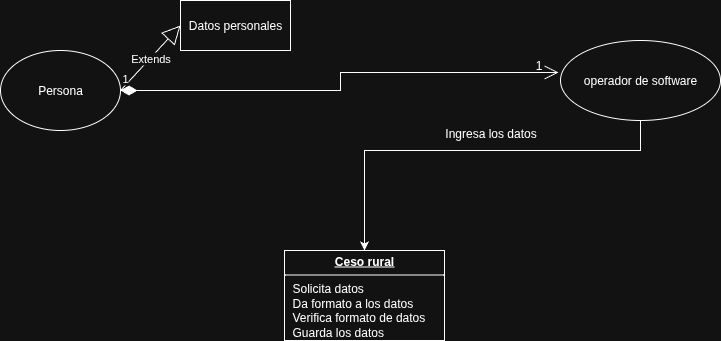

The diagram above was exported from draw.io. Its source (the exported page's mxGraphModel, read from the mxfile embedded in the PNG):
<mxGraphModel dx="872" dy="445" grid="1" gridSize="10" guides="1" tooltips="1" connect="1" arrows="1" fold="1" page="1" pageScale="1" pageWidth="827" pageHeight="1169" math="0" shadow="0">
  <root>
    <mxCell id="0" />
    <mxCell id="1" parent="0" />
    <mxCell id="dywFFuiF7P3dGnKgehNi-1" value="Persona" style="ellipse;whiteSpace=wrap;html=1;" vertex="1" parent="1">
      <mxGeometry x="50" y="130" width="120" height="80" as="geometry" />
    </mxCell>
    <mxCell id="PpiVpmuqDZcM3-5DstGH-10" style="edgeStyle=orthogonalEdgeStyle;rounded=0;orthogonalLoop=1;jettySize=auto;html=1;" edge="1" parent="1" source="dywFFuiF7P3dGnKgehNi-2" target="PpiVpmuqDZcM3-5DstGH-9">
      <mxGeometry relative="1" as="geometry">
        <Array as="points">
          <mxPoint x="690" y="230" />
          <mxPoint x="414" y="230" />
        </Array>
      </mxGeometry>
    </mxCell>
    <mxCell id="dywFFuiF7P3dGnKgehNi-2" value="operador de software" style="ellipse;whiteSpace=wrap;html=1;" vertex="1" parent="1">
      <mxGeometry x="610" y="120" width="160" height="80" as="geometry" />
    </mxCell>
    <mxCell id="PpiVpmuqDZcM3-5DstGH-2" value="Datos personales" style="html=1;whiteSpace=wrap;" vertex="1" parent="1">
      <mxGeometry x="230" y="80" width="110" height="50" as="geometry" />
    </mxCell>
    <mxCell id="PpiVpmuqDZcM3-5DstGH-4" value="Extends" style="endArrow=block;endSize=16;endFill=0;html=1;rounded=0;exitX=1;exitY=0.5;exitDx=0;exitDy=0;entryX=0;entryY=0.5;entryDx=0;entryDy=0;" edge="1" parent="1" source="dywFFuiF7P3dGnKgehNi-1" target="PpiVpmuqDZcM3-5DstGH-2">
      <mxGeometry width="160" relative="1" as="geometry">
        <mxPoint x="330" y="240" as="sourcePoint" />
        <mxPoint x="490" y="240" as="targetPoint" />
      </mxGeometry>
    </mxCell>
    <mxCell id="PpiVpmuqDZcM3-5DstGH-6" value="1" style="endArrow=open;html=1;endSize=12;startArrow=diamondThin;startSize=14;startFill=1;edgeStyle=orthogonalEdgeStyle;align=left;verticalAlign=bottom;rounded=0;exitX=1;exitY=0.5;exitDx=0;exitDy=0;entryX=-0.012;entryY=0.4;entryDx=0;entryDy=0;entryPerimeter=0;" edge="1" parent="1" source="dywFFuiF7P3dGnKgehNi-1" target="dywFFuiF7P3dGnKgehNi-2">
      <mxGeometry x="-1" y="3" relative="1" as="geometry">
        <mxPoint x="330" y="240" as="sourcePoint" />
        <mxPoint x="490" y="240" as="targetPoint" />
      </mxGeometry>
    </mxCell>
    <mxCell id="PpiVpmuqDZcM3-5DstGH-7" value="1" style="text;html=1;align=center;verticalAlign=middle;resizable=0;points=[];autosize=1;strokeColor=none;fillColor=none;" vertex="1" parent="1">
      <mxGeometry x="573" y="130" width="30" height="30" as="geometry" />
    </mxCell>
    <mxCell id="PpiVpmuqDZcM3-5DstGH-9" value="&lt;p style=&quot;margin:0px;margin-top:4px;text-align:center;text-decoration:underline;&quot;&gt;&lt;b&gt;Ceso rural&lt;/b&gt;&lt;/p&gt;&lt;hr size=&quot;1&quot; style=&quot;border-style:solid;&quot;&gt;&lt;p style=&quot;margin:0px;margin-left:8px;&quot;&gt;Solicita datos&lt;/p&gt;&lt;p style=&quot;margin:0px;margin-left:8px;&quot;&gt;Da formato a los datos&lt;/p&gt;&lt;p style=&quot;margin:0px;margin-left:8px;&quot;&gt;Verifica formato de datos&lt;/p&gt;&lt;p style=&quot;margin:0px;margin-left:8px;&quot;&gt;Guarda los datos&lt;/p&gt;" style="verticalAlign=top;align=left;overflow=fill;html=1;whiteSpace=wrap;" vertex="1" parent="1">
      <mxGeometry x="334" y="330" width="160" height="90" as="geometry" />
    </mxCell>
    <mxCell id="PpiVpmuqDZcM3-5DstGH-11" value="Ingresa los datos" style="text;html=1;align=center;verticalAlign=middle;resizable=0;points=[];autosize=1;strokeColor=none;fillColor=none;" vertex="1" parent="1">
      <mxGeometry x="485" y="198" width="110" height="30" as="geometry" />
    </mxCell>
  </root>
</mxGraphModel>